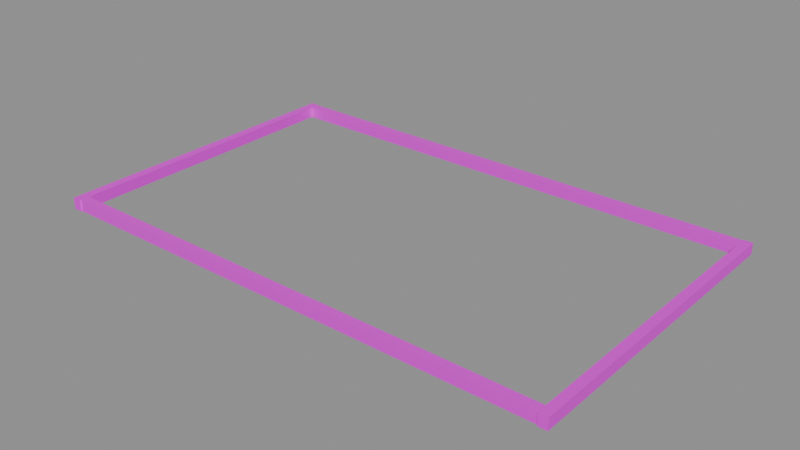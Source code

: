 # Source: solar_frame.blend  (saved by Blender 5.2.45; exported with 4.5.12 LTS)
import bpy
from mathutils import Matrix  # noqa: F401  (used for matrix-valued properties, if any)

bpy.ops.wm.read_factory_settings(use_empty=True)
scene = bpy.context.scene
scene.name = 'PACKAGE_solar_frame'

# ---- collections
col_sea_scene_water_building_002_solar_frame_004 = bpy.data.collections.new('SEA-SCENE-WATER-BUILDING-002-SOLAR-FRAME.004'); scene.collection.children.link(col_sea_scene_water_building_002_solar_frame_004)

# ---- images (referenced by path relative to the original .blend; pixels are not part of the script)
import os
ASSET_DIR = os.environ.get("B2B_ASSET_DIR", "")  # directory of the original .blend (textures are referenced by path, not embedded)
HERE = os.path.dirname(os.path.abspath(__file__))  # packed textures are extracted next to this script under _unpacked/

def load_image(name, relpath, width, height, colorspace="sRGB"):
    """Load a texture the original file referenced (path relative to the .blend, or extracted next to this script)."""
    p = next((c for c in (os.path.join(HERE, relpath), os.path.join(ASSET_DIR, relpath)) if relpath and os.path.exists(c)), "")
    if p:
        img = bpy.data.images.load(p, check_existing=True)
        img.name = name
    else:  # same state as the original file: an image datablock whose file is absent (Cycles renders it pink)
        img = bpy.data.images.new(name, width, height)
        img.source = "FILE"
        img.filepath = "//" + (relpath or name)
    img.colorspace_settings.name = colorspace
    return img
img_sea_cabin_timber_8x8_512_png = load_image('sea_cabin_timber_8x8_512.png', 'sea_cabin_timber_8x8_512.png', 1024, 1024, 'sRGB')

# ---- materials (node trees are filled in below, after node groups)
mat_wb002v2_sea_metal_004 = bpy.data.materials.new('WB002V2_SEA_Metal.004')
mat_wb002v2_sea_metal_004.use_backface_culling_lightprobe_volume = False

# ---- material node trees
mat_wb002v2_sea_metal_004.use_nodes = True; mat_wb002v2_sea_metal_004.node_tree.nodes.clear()
_N = mat_wb002v2_sea_metal_004.node_tree.nodes; _L = mat_wb002v2_sea_metal_004.node_tree.links
n0 = _N.new('ShaderNodeBsdfPrincipled'); n0.name = '原理化 BSDF'; n0.location = (-200, 100)
n0.inputs[1].default_value = 0.25
n0.inputs[2].default_value = 0.55
n1 = _N.new('ShaderNodeOutputMaterial'); n1.name = '材质输出'; n1.location = (200, 100)
n2 = _N.new('ShaderNodeUVMap'); n2.name = 'UV 贴图'; n2.location = (0, 0)
n2.uv_map = 'PaletteUV'
n3 = _N.new('ShaderNodeTexImage'); n3.name = '图像纹理'; n3.location = (0, 0)
n3.image = img_sea_cabin_timber_8x8_512_png
n3.interpolation = 'Closest'
n3.extension = 'EXTEND'
_L.new(n0.outputs[0], n1.inputs[0])
_L.new(n2.outputs[0], n3.inputs[0])
_L.new(n3.outputs[0], n0.inputs[0])
n1.is_active_output = True

# ---- meshes
me_wb002v2_canopybeam_008 = bpy.data.meshes.new('WB002V2_CanopyBeam.008')
me_wb002v2_canopybeam_008.from_pydata([(-4.58, -2.8, 0.0), (-4.42, -2.8, 0.0), (-4.422, 2.8, 0.002), (-4.578, 2.8, 0.002), (-4.58, -2.8, 0.2), (-4.42, -2.8, 0.2), (-4.422, 2.8, 0.198), (-4.578, 2.8, 0.198)], [], [(3, 2, 1, 0), (0, 1, 5, 4), (1, 2, 6, 5), (2, 3, 7, 6), (3, 0, 4, 7), (4, 5, 6, 7)])
_uv = me_wb002v2_canopybeam_008.uv_layers.new(name='PaletteUV')
_uv.uv.foreach_set('vector', [0.4655, 0.9375, 0.4375, 0.9655, 0.4095, 0.9375, 0.4375, 0.9095, 0.4655, 0.9375, 0.4375, 0.9655, 0.4095, 0.9375, 0.4375, 0.9095, 0.4655, 0.9375, 0.4375, 0.9655, 0.4095, 0.9375, 0.4375, 0.9095, 0.4655, 0.9375, 0.4375, 0.9655, 0.4095, 0.9375, 0.4375, 0.9095, 0.4655, 0.9375, 0.4375, 0.9655, 0.4095, 0.9375, 0.4375, 0.9095, 0.4655, 0.9375, 0.4375, 0.9655, 0.4095, 0.9375, 0.4375, 0.9095])
me_wb002v2_canopybeam_008.materials.append(mat_wb002v2_sea_metal_004)
me_wb002v2_canopybeam_008.update()
me_wb002v2_canopybeam_009 = bpy.data.meshes.new('WB002V2_CanopyBeam.009')
me_wb002v2_canopybeam_009.from_pydata([(4.42, -2.8, 0.0), (4.58, -2.8, 0.0), (4.578, 2.8, 0.002), (4.422, 2.8, 0.002), (4.42, -2.8, 0.2), (4.58, -2.8, 0.2), (4.578, 2.8, 0.198), (4.422, 2.8, 0.198)], [], [(3, 2, 1, 0), (0, 1, 5, 4), (1, 2, 6, 5), (2, 3, 7, 6), (3, 0, 4, 7), (4, 5, 6, 7)])
_uv = me_wb002v2_canopybeam_009.uv_layers.new(name='PaletteUV')
_uv.uv.foreach_set('vector', [0.4655, 0.9375, 0.4375, 0.9655, 0.4095, 0.9375, 0.4375, 0.9095, 0.4655, 0.9375, 0.4375, 0.9655, 0.4095, 0.9375, 0.4375, 0.9095, 0.4655, 0.9375, 0.4375, 0.9655, 0.4095, 0.9375, 0.4375, 0.9095, 0.4655, 0.9375, 0.4375, 0.9655, 0.4095, 0.9375, 0.4375, 0.9095, 0.4655, 0.9375, 0.4375, 0.9655, 0.4095, 0.9375, 0.4375, 0.9095, 0.4655, 0.9375, 0.4375, 0.9655, 0.4095, 0.9375, 0.4375, 0.9095])
me_wb002v2_canopybeam_009.materials.append(mat_wb002v2_sea_metal_004)
me_wb002v2_canopybeam_009.update()
me_wb002v2_canopycrossbar_008 = bpy.data.meshes.new('WB002V2_CanopyCrossbar.008')
me_wb002v2_canopycrossbar_008.from_pydata([(-4.575, -2.78, 0.0), (4.575, -2.778, 0.002), (4.575, -2.622, 0.002), (-4.575, -2.62, 0.0), (-4.575, -2.78, 0.2), (4.575, -2.778, 0.198), (4.575, -2.622, 0.198), (-4.575, -2.62, 0.2)], [], [(3, 2, 1, 0), (0, 1, 5, 4), (1, 2, 6, 5), (2, 3, 7, 6), (3, 0, 4, 7), (4, 5, 6, 7)])
_uv = me_wb002v2_canopycrossbar_008.uv_layers.new(name='PaletteUV')
_uv.uv.foreach_set('vector', [0.4655, 0.9375, 0.4375, 0.9655, 0.4095, 0.9375, 0.4375, 0.9095, 0.4655, 0.9375, 0.4375, 0.9655, 0.4095, 0.9375, 0.4375, 0.9095, 0.4655, 0.9375, 0.4375, 0.9655, 0.4095, 0.9375, 0.4375, 0.9095, 0.4655, 0.9375, 0.4375, 0.9655, 0.4095, 0.9375, 0.4375, 0.9095, 0.4655, 0.9375, 0.4375, 0.9655, 0.4095, 0.9375, 0.4375, 0.9095, 0.4655, 0.9375, 0.4375, 0.9655, 0.4095, 0.9375, 0.4375, 0.9095])
me_wb002v2_canopycrossbar_008.materials.append(mat_wb002v2_sea_metal_004)
me_wb002v2_canopycrossbar_008.update()
me_wb002v2_canopycrossbar_009 = bpy.data.meshes.new('WB002V2_CanopyCrossbar.009')
me_wb002v2_canopycrossbar_009.from_pydata([(-4.575, 2.62, 0.0), (4.575, 2.622, 0.002), (4.575, 2.778, 0.002), (-4.575, 2.78, 0.0), (-4.575, 2.62, 0.2), (4.575, 2.622, 0.198), (4.575, 2.778, 0.198), (-4.575, 2.78, 0.2)], [], [(3, 2, 1, 0), (0, 1, 5, 4), (1, 2, 6, 5), (2, 3, 7, 6), (3, 0, 4, 7), (4, 5, 6, 7)])
_uv = me_wb002v2_canopycrossbar_009.uv_layers.new(name='PaletteUV')
_uv.uv.foreach_set('vector', [0.4655, 0.9375, 0.4375, 0.9655, 0.4095, 0.9375, 0.4375, 0.9095, 0.4655, 0.9375, 0.4375, 0.9655, 0.4095, 0.9375, 0.4375, 0.9095, 0.4655, 0.9375, 0.4375, 0.9655, 0.4095, 0.9375, 0.4375, 0.9095, 0.4655, 0.9375, 0.4375, 0.9655, 0.4095, 0.9375, 0.4375, 0.9095, 0.4655, 0.9375, 0.4375, 0.9655, 0.4095, 0.9375, 0.4375, 0.9095, 0.4655, 0.9375, 0.4375, 0.9655, 0.4095, 0.9375, 0.4375, 0.9095])
me_wb002v2_canopycrossbar_009.materials.append(mat_wb002v2_sea_metal_004)
me_wb002v2_canopycrossbar_009.update()

# ---- objects
ob_wb002v2_canopybeam_008 = bpy.data.objects.new('WB002V2_CanopyBeam.008', me_wb002v2_canopybeam_008)
ob_wb002v2_canopybeam_009 = bpy.data.objects.new('WB002V2_CanopyBeam.009', me_wb002v2_canopybeam_009)
ob_wb002v2_canopycrossbar_008 = bpy.data.objects.new('WB002V2_CanopyCrossbar.008', me_wb002v2_canopycrossbar_008)
ob_wb002v2_canopycrossbar_009 = bpy.data.objects.new('WB002V2_CanopyCrossbar.009', me_wb002v2_canopycrossbar_009)

# ---- transforms, parenting, visibility, modifiers, constraints
ob_wb002v2_canopybeam_008.location = (0.0, 0.0, 0.0)
ob_wb002v2_canopybeam_009.location = (0.0, 0.0, 0.0)
ob_wb002v2_canopycrossbar_008.location = (0.0, 0.0, 0.0)
ob_wb002v2_canopycrossbar_009.location = (0.0, 0.0, 0.0)

# ---- collection membership
col_sea_scene_water_building_002_solar_frame_004.objects.link(ob_wb002v2_canopybeam_008)
col_sea_scene_water_building_002_solar_frame_004.objects.link(ob_wb002v2_canopybeam_009)
col_sea_scene_water_building_002_solar_frame_004.objects.link(ob_wb002v2_canopycrossbar_008)
col_sea_scene_water_building_002_solar_frame_004.objects.link(ob_wb002v2_canopycrossbar_009)

# ---- scene / render settings (as saved in the file)
scene.frame_start = 1; scene.frame_end = 250; scene.frame_set(1)
scene.render.engine = 'BLENDER_EEVEE_NEXT'
scene.render.image_settings.exr_codec = 'NONE'
scene.render.use_bake_clear = False
scene.render.bake_margin = 0
scene.render.bake_bias = 0.0
scene.render.bake_samples = 0
scene.render.simplify_subdivision_render = 0
scene.render.simplify_child_particles_render = 0.0
scene.render.compositor_device = 'GPU'
scene.eevee.use_volume_custom_range = False
scene.eevee.gtao_distance = 0.0
scene.eevee.use_fast_gi = False
scene.eevee.fast_gi_thickness_near = 0.1
scene.eevee.fast_gi_thickness_far = 0.0
scene.eevee.ray_tracing_options.screen_trace_thickness = 0.1
bpy.context.view_layer.update()

# ---- added for rendering (the .blend has no active camera and no usable light): camera, sun + grey world if the file has none
cam_auto = bpy.data.cameras.new('AutoCamera')
cam_auto.lens = 50.0
cam_auto.sensor_width = 36.0
cam_auto.clip_end = 1000.0
ob_auto_camera = bpy.data.objects.new('AutoCamera', cam_auto)
scene.collection.objects.link(ob_auto_camera)
ob_auto_camera.location = (9.9351, -11.9221, 8.04808)
ob_auto_camera.rotation_euler = (1.09748, -7.21219e-08, 0.694738)
scene.camera = ob_auto_camera
light_auto_sun = bpy.data.lights.new('AutoSun', 'SUN')
light_auto_sun.energy = 3.0
light_auto_sun.angle = 0.0523599
ob_auto_sun = bpy.data.objects.new('AutoSun', light_auto_sun)
scene.collection.objects.link(ob_auto_sun)
ob_auto_sun.rotation_euler = (0.872665, 0.174533, 0.523599)
if scene.world is None:
    world_auto = bpy.data.worlds.new('AutoWorld')
    world_auto.color = (0.3, 0.3, 0.3)
    scene.world = world_auto
bpy.context.view_layer.update()
